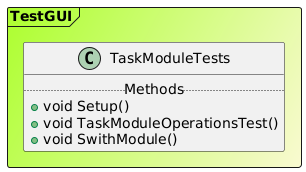

The diagram above was rendered by PlantUML. Its source (embedded in the PNG):
@startuml

Frame TestGUI #GreenYellow/LightGoldenRodYellow{
class TaskModuleTests {
.. Methods ..
+void Setup()
+void TaskModuleOperationsTest()
+void SwithModule()
}
}
@enduml